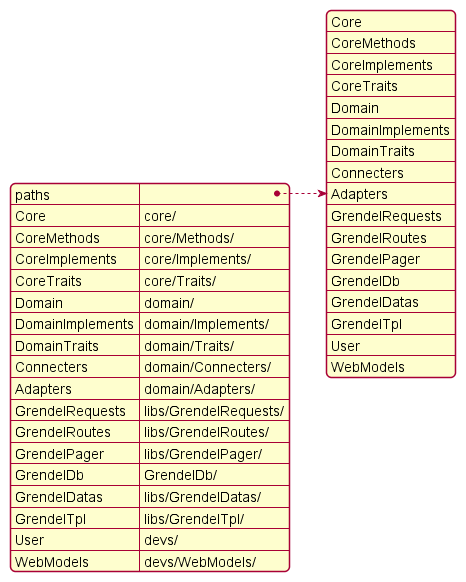

The diagram above was rendered by PlantUML. Its source (embedded in the PNG):
@startjson
{
    "paths" : [
        "Core",
        "CoreMethods",
        "CoreImplements",
        "CoreTraits",
        "Domain",
        "DomainImplements",
        "DomainTraits",
        "Connecters",
        "Adapters",
        "GrendelRequests",
        "GrendelRoutes",
        "GrendelPager",
        "GrendelDb",
        "GrendelDatas",
        "GrendelTpl",
        "User",
        "WebModels"
    ],
    "Core" : "core/",
    "CoreMethods" : "core/Methods/",
    "CoreImplements" : "core/Implements/",
    "CoreTraits" : "core/Traits/",
    "Domain" : "domain/",
    "DomainImplements" : "domain/Implements/",
    "DomainTraits" : "domain/Traits/",
    "Connecters" : "domain/Connecters/",
    "Adapters" : "domain/Adapters/",
    "GrendelRequests" : "libs/GrendelRequests/",
    "GrendelRoutes" : "libs/GrendelRoutes/",
    "GrendelPager" : "libs/GrendelPager/",
    "GrendelDb" : "GrendelDb/",
    "GrendelDatas" : "libs/GrendelDatas/",
    "GrendelTpl" : "libs/GrendelTpl/",
    "User" : "devs/",
    "WebModels" : "devs/WebModels/"
}
@endjson